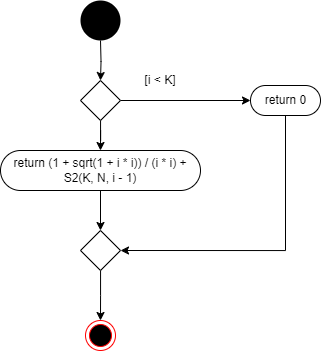

The diagram above was exported from draw.io. Its source (the exported page's mxGraphModel, read from the mxfile embedded in the PNG):
<mxGraphModel dx="1235" dy="751" grid="1" gridSize="10" guides="1" tooltips="1" connect="1" arrows="1" fold="1" page="1" pageScale="1" pageWidth="900" pageHeight="1600" background="none" math="0" shadow="0">
  <root>
    <mxCell id="0" />
    <mxCell id="1" parent="0" />
    <mxCell id="lamFJUV2KZfZTIPYrqLE-41" value="" style="ellipse;whiteSpace=wrap;html=1;aspect=fixed;fillColor=#000000;strokeColor=none;" parent="1" vertex="1">
      <mxGeometry x="880" y="1580" width="40" height="40" as="geometry" />
    </mxCell>
    <mxCell id="ILha0ffGh6G1P6vY5gwR-12" style="edgeStyle=orthogonalEdgeStyle;rounded=0;orthogonalLoop=1;jettySize=auto;html=1;entryX=0.5;entryY=0;entryDx=0;entryDy=0;" parent="1" target="ILha0ffGh6G1P6vY5gwR-3" edge="1">
      <mxGeometry relative="1" as="geometry">
        <mxPoint x="900" y="1620" as="sourcePoint" />
      </mxGeometry>
    </mxCell>
    <mxCell id="ILha0ffGh6G1P6vY5gwR-1" style="edgeStyle=orthogonalEdgeStyle;rounded=0;orthogonalLoop=1;jettySize=auto;html=1;entryX=0.5;entryY=0;entryDx=0;entryDy=0;" parent="1" source="ILha0ffGh6G1P6vY5gwR-3" target="ILha0ffGh6G1P6vY5gwR-5" edge="1">
      <mxGeometry relative="1" as="geometry" />
    </mxCell>
    <mxCell id="ILha0ffGh6G1P6vY5gwR-2" style="edgeStyle=orthogonalEdgeStyle;rounded=0;orthogonalLoop=1;jettySize=auto;html=1;entryX=0;entryY=0.5;entryDx=0;entryDy=0;" parent="1" source="ILha0ffGh6G1P6vY5gwR-3" target="ILha0ffGh6G1P6vY5gwR-8" edge="1">
      <mxGeometry relative="1" as="geometry" />
    </mxCell>
    <mxCell id="ILha0ffGh6G1P6vY5gwR-3" value="" style="rhombus;whiteSpace=wrap;html=1;" parent="1" vertex="1">
      <mxGeometry x="880" y="1660" width="40" height="40" as="geometry" />
    </mxCell>
    <mxCell id="ILha0ffGh6G1P6vY5gwR-4" style="edgeStyle=orthogonalEdgeStyle;rounded=0;orthogonalLoop=1;jettySize=auto;html=1;entryX=0.5;entryY=0;entryDx=0;entryDy=0;" parent="1" source="ILha0ffGh6G1P6vY5gwR-5" target="ILha0ffGh6G1P6vY5gwR-6" edge="1">
      <mxGeometry relative="1" as="geometry" />
    </mxCell>
    <mxCell id="ILha0ffGh6G1P6vY5gwR-5" value="" style="rounded=1;whiteSpace=wrap;html=1;arcSize=50;" parent="1" vertex="1">
      <mxGeometry x="800" y="1730" width="200" height="40" as="geometry" />
    </mxCell>
    <mxCell id="ILha0ffGh6G1P6vY5gwR-15" style="edgeStyle=orthogonalEdgeStyle;rounded=0;orthogonalLoop=1;jettySize=auto;html=1;entryX=0.5;entryY=0;entryDx=0;entryDy=0;" parent="1" source="ILha0ffGh6G1P6vY5gwR-6" edge="1">
      <mxGeometry relative="1" as="geometry">
        <mxPoint x="900" y="1900" as="targetPoint" />
      </mxGeometry>
    </mxCell>
    <mxCell id="ILha0ffGh6G1P6vY5gwR-6" value="" style="rhombus;whiteSpace=wrap;html=1;" parent="1" vertex="1">
      <mxGeometry x="880" y="1810" width="40" height="40" as="geometry" />
    </mxCell>
    <mxCell id="ILha0ffGh6G1P6vY5gwR-7" style="edgeStyle=orthogonalEdgeStyle;rounded=0;orthogonalLoop=1;jettySize=auto;html=1;entryX=1;entryY=0.5;entryDx=0;entryDy=0;" parent="1" source="ILha0ffGh6G1P6vY5gwR-8" target="ILha0ffGh6G1P6vY5gwR-6" edge="1">
      <mxGeometry relative="1" as="geometry">
        <Array as="points">
          <mxPoint x="1085" y="1830" />
        </Array>
      </mxGeometry>
    </mxCell>
    <mxCell id="ILha0ffGh6G1P6vY5gwR-8" value="" style="rounded=1;whiteSpace=wrap;html=1;arcSize=50;" parent="1" vertex="1">
      <mxGeometry x="1050" y="1665" width="70" height="30" as="geometry" />
    </mxCell>
    <mxCell id="ILha0ffGh6G1P6vY5gwR-9" value="[i &amp;lt; K]" style="text;html=1;align=center;verticalAlign=middle;whiteSpace=wrap;rounded=0;" parent="1" vertex="1">
      <mxGeometry x="930" y="1650" width="60" height="20" as="geometry" />
    </mxCell>
    <mxCell id="ILha0ffGh6G1P6vY5gwR-10" value="return 0" style="text;html=1;align=center;verticalAlign=middle;whiteSpace=wrap;rounded=0;" parent="1" vertex="1">
      <mxGeometry x="1062.5" y="1670" width="45" height="20" as="geometry" />
    </mxCell>
    <mxCell id="ILha0ffGh6G1P6vY5gwR-11" value="return (1 + sqrt(1 + i * i)) / (i * i) + S2(K, N, i - 1)" style="text;html=1;align=center;verticalAlign=middle;whiteSpace=wrap;rounded=0;" parent="1" vertex="1">
      <mxGeometry x="810" y="1735" width="180" height="30" as="geometry" />
    </mxCell>
    <mxCell id="ILha0ffGh6G1P6vY5gwR-48" value="" style="ellipse;html=1;shape=endState;fillColor=#000000;strokeColor=#ff0000;" parent="1" vertex="1">
      <mxGeometry x="885" y="1900" width="30" height="30" as="geometry" />
    </mxCell>
  </root>
</mxGraphModel>